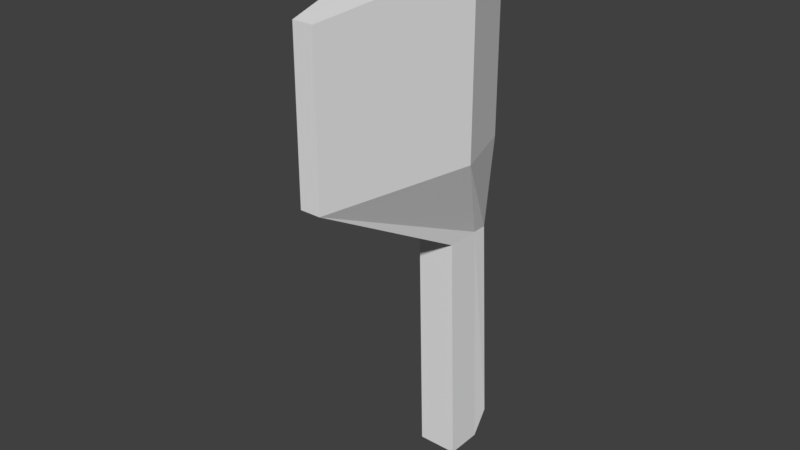 # Source: fern.blend  (saved by Blender 2.78.0; exported with 4.5.12 LTS)
import bpy
from mathutils import Matrix  # noqa: F401  (used for matrix-valued properties, if any)

bpy.ops.wm.read_factory_settings(use_empty=True)
scene = bpy.context.scene
scene.name = 'Scene'

# ---- collections
col_collection_1 = bpy.data.collections.new('Collection 1'); scene.collection.children.link(col_collection_1)

# ---- world
world_world = bpy.data.worlds.new('World'); scene.world = world_world
world_world.color = (0.05088, 0.05088, 0.05088)
world_world.use_sun_shadow = False
world_world.sun_shadow_jitter_overblur = 0.0
world_world.cycles.sampling_method = 'MANUAL'

# ---- meshes
me_cube_001 = bpy.data.meshes.new('Cube.001')
me_cube_001.from_pydata([(-0.08045, -0.1035, -0.2392), (-0.03514, -0.8789, 1.263), (-0.08045, 0.1388, -0.132), (-0.1058, 0.1388, 1.263), (0.1017, -0.1035, -0.2392), (0.05635, -0.8789, 1.263), (0.1017, 0.1388, -0.132), (0.09637, 0.1388, 1.263), (-0.1162, -0.09075, 0.8267), (-0.1162, 0.1388, 0.8267), (0.05837, 0.1388, 0.8267), (0.05837, -0.09075, 0.8267), (-0.03514, -0.8789, 1.968), (-0.1058, 0.1388, 1.968), (0.09637, 0.1388, 1.968), (0.05635, -0.8789, 1.968), (-0.08045, 0.06532, -0.2392), (-0.188, -0.1699, 1.263), (0.1017, 0.06532, -0.2392), (0.1993, -0.1699, 1.263), (0.05837, 0.0692, 0.8267), (-0.1162, 0.0692, 0.8267), (-0.188, -0.1699, 2.072), (0.1993, -0.1699, 2.072), (-0.07958, -0.1056, 2.27), (-0.1072, 0.07456, 2.27), (0.1284, 0.07456, 2.27), (0.1008, -0.1056, 2.27)], [], [(21, 17, 3, 9), (9, 3, 7, 10), (20, 19, 5, 11), (11, 5, 1, 8), (16, 18, 4, 0), (7, 3, 13, 14), (4, 11, 8, 0), (18, 20, 11, 4), (2, 9, 10, 6), (16, 21, 9, 2), (23, 22, 12, 15), (19, 7, 14, 23), (17, 1, 12, 22), (1, 5, 15, 12), (3, 17, 22, 13), (5, 19, 23, 15), (22, 23, 27, 24), (0, 8, 21, 16), (6, 10, 20, 18), (2, 6, 18, 16), (10, 7, 19, 20), (8, 1, 17, 21), (26, 25, 24, 27), (14, 13, 25, 26), (23, 14, 26, 27), (13, 22, 24, 25)])
me_cube_001.use_remesh_preserve_volume = False
me_cube_001.use_remesh_preserve_attributes = False
me_cube_001.use_mirror_vertex_groups = False
me_cube_001.update()
arm_armature = bpy.data.armatures.new('Armature')  # bones are not reproduced

# ---- objects
ob_armature = bpy.data.objects.new('Armature', arm_armature)
ob_cube = bpy.data.objects.new('Cube', me_cube_001)

# ---- transforms, parenting, visibility, modifiers, constraints
ob_armature.location = (0.0, 0.0, 0.0)
ob_armature.show_in_front = True
ob_armature.lineart.crease_threshold = 0.0
ob_cube.parent = ob_armature
ob_cube.location = (0.0, 0.0, 0.0)
ob_cube.lineart.crease_threshold = 0.0
_vg = ob_cube.vertex_groups.new(name='Bone')
for _i, _w in zip([0, 1, 2, 3, 4, 5, 6, 7, 8, 9, 10, 11, 12, 13, 14, 15, 16, 17, 18, 19, 20, 21, 22, 23, 24, 25, 26, 27], [1.0, 1.0, 1.0, 0.582, 1.0, 0.9866, 1.0, 0.6435, 0.9695, 0.9852, 0.9729, 1.0, 0.0, 0.0, 0.1751, 0.0, 1.0, 0.8, 1.0, 0.9921, 1.0, 0.9761, 0.0, 0.0, 0.0, 0.0, 0.0, 0.0]): _vg.add([_i], _w, 'REPLACE')
_vg = ob_cube.vertex_groups.new(name='Bone2')
_vg.add([12, 13, 14, 15, 22, 23, 24, 25, 26, 27], 1.0, 'REPLACE')
_m = ob_cube.modifiers.new('Armature', 'ARMATURE')
_m.object = ob_armature

# ---- collection membership
col_collection_1.objects.link(ob_armature)
col_collection_1.objects.link(ob_cube)

# ---- scene / render settings (as saved in the file)
scene.frame_start = 0; scene.frame_end = 20; scene.frame_set(0)
scene.render.engine = 'BLENDER_EEVEE_NEXT'
scene.render.resolution_percentage = 50
scene.render.dither_intensity = 0.0
scene.cycles.use_denoising = False
scene.cycles.samples = 128
scene.cycles.sampling_pattern = 'TABULATED_SOBOL'
scene.cycles.light_sampling_threshold = 0.0
scene.cycles.use_adaptive_sampling = False
scene.cycles.use_light_tree = False
scene.cycles.blur_glossy = 0.0
scene.cycles.sample_clamp_indirect = 0.0
scene.view_settings.view_transform = 'Standard'
bpy.context.view_layer.update()

# ---- added for rendering (the .blend has no active camera and no usable light): camera, sun
cam_auto = bpy.data.cameras.new('AutoCamera')
cam_auto.lens = 50.0
cam_auto.sensor_width = 36.0
cam_auto.clip_end = 1000.0
ob_auto_camera = bpy.data.objects.new('AutoCamera', cam_auto)
scene.collection.objects.link(ob_auto_camera)
ob_auto_camera.location = (2.53676, -3.40735, 3.0405)
ob_auto_camera.rotation_euler = (1.09748, -7.21219e-08, 0.694738)
scene.camera = ob_auto_camera
light_auto_sun = bpy.data.lights.new('AutoSun', 'SUN')
light_auto_sun.energy = 3.0
light_auto_sun.angle = 0.0523599
ob_auto_sun = bpy.data.objects.new('AutoSun', light_auto_sun)
scene.collection.objects.link(ob_auto_sun)
ob_auto_sun.rotation_euler = (0.872665, 0.174533, 0.523599)
bpy.context.view_layer.update()
